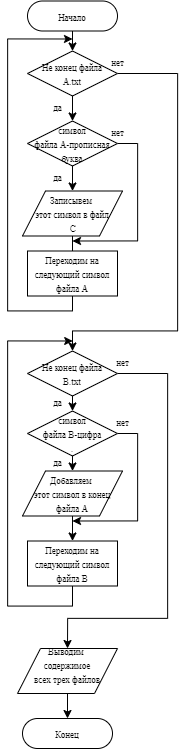

The diagram above was exported from draw.io. Its source (the exported page's mxGraphModel, read from the mxfile embedded in the PNG):
<mxGraphModel dx="3793" dy="1657" grid="1" gridSize="10" guides="1" tooltips="1" connect="1" arrows="1" fold="1" page="1" pageScale="1" pageWidth="827" pageHeight="1169" math="0" shadow="0">
  <root>
    <mxCell id="0" />
    <mxCell id="1" parent="0" />
    <mxCell id="AXMnuR8ojDC778ggaOFS-25" style="edgeStyle=orthogonalEdgeStyle;rounded=0;orthogonalLoop=1;jettySize=auto;html=1;exitX=0.5;exitY=1;exitDx=0;exitDy=0;entryX=0.5;entryY=0;entryDx=0;entryDy=0;fontFamily=Times New Roman;" edge="1" parent="1" source="AXMnuR8ojDC778ggaOFS-2" target="AXMnuR8ojDC778ggaOFS-22">
      <mxGeometry relative="1" as="geometry" />
    </mxCell>
    <mxCell id="AXMnuR8ojDC778ggaOFS-2" value="&lt;font style=&quot;font-size: 9px&quot;&gt;Начало&lt;/font&gt;" style="rounded=1;whiteSpace=wrap;html=1;arcSize=50;fontFamily=Times New Roman;" vertex="1" parent="1">
      <mxGeometry x="-150" y="12.5" width="90" height="30" as="geometry" />
    </mxCell>
    <mxCell id="AXMnuR8ojDC778ggaOFS-26" style="edgeStyle=orthogonalEdgeStyle;rounded=0;orthogonalLoop=1;jettySize=auto;html=1;exitX=0.5;exitY=1;exitDx=0;exitDy=0;entryX=0.5;entryY=0;entryDx=0;entryDy=0;fontFamily=Times New Roman;" edge="1" parent="1" source="AXMnuR8ojDC778ggaOFS-22" target="AXMnuR8ojDC778ggaOFS-23">
      <mxGeometry relative="1" as="geometry" />
    </mxCell>
    <mxCell id="AXMnuR8ojDC778ggaOFS-32" style="edgeStyle=orthogonalEdgeStyle;rounded=0;orthogonalLoop=1;jettySize=auto;html=1;exitX=1;exitY=0.5;exitDx=0;exitDy=0;fontFamily=Times New Roman;" edge="1" parent="1" source="AXMnuR8ojDC778ggaOFS-22">
      <mxGeometry relative="1" as="geometry">
        <mxPoint x="-105" y="362.5" as="targetPoint" />
        <Array as="points">
          <mxPoint y="85.5" />
          <mxPoint y="342.5" />
        </Array>
      </mxGeometry>
    </mxCell>
    <mxCell id="AXMnuR8ojDC778ggaOFS-22" value="&lt;font style=&quot;font-size: 9px&quot;&gt;Не конец файла&lt;br&gt;A.txt&lt;/font&gt;" style="rhombus;whiteSpace=wrap;html=1;fontFamily=Times New Roman;" vertex="1" parent="1">
      <mxGeometry x="-150" y="62.5" width="90" height="45" as="geometry" />
    </mxCell>
    <mxCell id="AXMnuR8ojDC778ggaOFS-28" style="edgeStyle=orthogonalEdgeStyle;rounded=0;orthogonalLoop=1;jettySize=auto;html=1;exitX=0.5;exitY=1;exitDx=0;exitDy=0;entryX=0.5;entryY=0;entryDx=0;entryDy=0;fontFamily=Times New Roman;" edge="1" parent="1" source="AXMnuR8ojDC778ggaOFS-23">
      <mxGeometry relative="1" as="geometry">
        <mxPoint x="-105" y="202.5" as="targetPoint" />
      </mxGeometry>
    </mxCell>
    <mxCell id="AXMnuR8ojDC778ggaOFS-33" style="edgeStyle=orthogonalEdgeStyle;rounded=0;orthogonalLoop=1;jettySize=auto;html=1;exitX=1;exitY=0.5;exitDx=0;exitDy=0;fontFamily=Times New Roman;" edge="1" parent="1" source="AXMnuR8ojDC778ggaOFS-23">
      <mxGeometry relative="1" as="geometry">
        <mxPoint x="-105" y="252.5" as="targetPoint" />
        <Array as="points">
          <mxPoint x="-40" y="155.5" />
          <mxPoint x="-40" y="252.5" />
        </Array>
      </mxGeometry>
    </mxCell>
    <mxCell id="AXMnuR8ojDC778ggaOFS-23" value="&lt;font style=&quot;font-size: 9px&quot;&gt;символ&lt;br&gt;файла A-прописная&lt;br&gt;буква&lt;/font&gt;" style="rhombus;whiteSpace=wrap;html=1;fontFamily=Times New Roman;" vertex="1" parent="1">
      <mxGeometry x="-150" y="132.5" width="90" height="45" as="geometry" />
    </mxCell>
    <mxCell id="AXMnuR8ojDC778ggaOFS-31" style="edgeStyle=orthogonalEdgeStyle;rounded=0;orthogonalLoop=1;jettySize=auto;html=1;exitX=0.5;exitY=1;exitDx=0;exitDy=0;fontFamily=Times New Roman;" edge="1" parent="1">
      <mxGeometry relative="1" as="geometry">
        <mxPoint x="-105" y="50.5" as="targetPoint" />
        <mxPoint x="-105" y="247.5" as="sourcePoint" />
        <Array as="points">
          <mxPoint x="-105" y="322.5" />
          <mxPoint x="-170" y="322.5" />
          <mxPoint x="-170" y="50.5" />
        </Array>
      </mxGeometry>
    </mxCell>
    <mxCell id="AXMnuR8ojDC778ggaOFS-29" value="&lt;font style=&quot;font-size: 9px&quot;&gt;да&lt;/font&gt;" style="text;html=1;align=center;verticalAlign=middle;resizable=0;points=[];autosize=1;strokeColor=none;fontFamily=Times New Roman;" vertex="1" parent="1">
      <mxGeometry x="-130" y="107.5" width="20" height="20" as="geometry" />
    </mxCell>
    <mxCell id="AXMnuR8ojDC778ggaOFS-35" value="&lt;font style=&quot;font-size: 9px&quot;&gt;нет&lt;/font&gt;" style="text;html=1;align=center;verticalAlign=middle;resizable=0;points=[];autosize=1;strokeColor=none;fontFamily=Times New Roman;" vertex="1" parent="1">
      <mxGeometry x="-75" y="132.5" width="30" height="20" as="geometry" />
    </mxCell>
    <mxCell id="AXMnuR8ojDC778ggaOFS-41" value="&lt;font style=&quot;font-size: 9px&quot;&gt;да&lt;/font&gt;" style="text;html=1;align=center;verticalAlign=middle;resizable=0;points=[];autosize=1;strokeColor=none;fontFamily=Times New Roman;" vertex="1" parent="1">
      <mxGeometry x="-130" y="177.5" width="20" height="20" as="geometry" />
    </mxCell>
    <mxCell id="AXMnuR8ojDC778ggaOFS-42" value="&lt;font style=&quot;font-size: 9px&quot;&gt;нет&lt;/font&gt;" style="text;html=1;align=center;verticalAlign=middle;resizable=0;points=[];autosize=1;strokeColor=none;fontFamily=Times New Roman;" vertex="1" parent="1">
      <mxGeometry x="-75" y="62.5" width="30" height="20" as="geometry" />
    </mxCell>
    <mxCell id="AXMnuR8ojDC778ggaOFS-43" value="&lt;font style=&quot;font-size: 9px&quot;&gt;Переходим на следующий символ файла A&lt;/font&gt;" style="rounded=0;whiteSpace=wrap;html=1;fontFamily=Times New Roman;" vertex="1" parent="1">
      <mxGeometry x="-150" y="262.5" width="90" height="45" as="geometry" />
    </mxCell>
    <mxCell id="AXMnuR8ojDC778ggaOFS-48" style="edgeStyle=orthogonalEdgeStyle;rounded=0;orthogonalLoop=1;jettySize=auto;html=1;exitX=0.5;exitY=1;exitDx=0;exitDy=0;entryX=0.5;entryY=0;entryDx=0;entryDy=0;fontFamily=Times New Roman;" edge="1" parent="1" source="AXMnuR8ojDC778ggaOFS-44" target="AXMnuR8ojDC778ggaOFS-45">
      <mxGeometry relative="1" as="geometry" />
    </mxCell>
    <mxCell id="AXMnuR8ojDC778ggaOFS-56" style="edgeStyle=orthogonalEdgeStyle;rounded=0;orthogonalLoop=1;jettySize=auto;html=1;exitX=1;exitY=0.5;exitDx=0;exitDy=0;fontFamily=Times New Roman;" edge="1" parent="1" source="AXMnuR8ojDC778ggaOFS-44">
      <mxGeometry relative="1" as="geometry">
        <mxPoint x="-110" y="660" as="targetPoint" />
        <Array as="points">
          <mxPoint x="-10" y="385" />
          <mxPoint x="-10" y="630" />
          <mxPoint x="-110" y="630" />
        </Array>
      </mxGeometry>
    </mxCell>
    <mxCell id="AXMnuR8ojDC778ggaOFS-44" value="&lt;font style=&quot;font-size: 9px&quot;&gt;Не конец файла&lt;br&gt;B.txt&lt;/font&gt;" style="rhombus;whiteSpace=wrap;html=1;fontFamily=Times New Roman;" vertex="1" parent="1">
      <mxGeometry x="-150" y="362.5" width="90" height="45" as="geometry" />
    </mxCell>
    <mxCell id="AXMnuR8ojDC778ggaOFS-49" style="edgeStyle=orthogonalEdgeStyle;rounded=0;orthogonalLoop=1;jettySize=auto;html=1;exitX=0.5;exitY=1;exitDx=0;exitDy=0;entryX=0.5;entryY=0;entryDx=0;entryDy=0;fontFamily=Times New Roman;" edge="1" parent="1" source="AXMnuR8ojDC778ggaOFS-45">
      <mxGeometry relative="1" as="geometry">
        <mxPoint x="-105" y="482.5" as="targetPoint" />
      </mxGeometry>
    </mxCell>
    <mxCell id="AXMnuR8ojDC778ggaOFS-57" style="edgeStyle=orthogonalEdgeStyle;rounded=0;orthogonalLoop=1;jettySize=auto;html=1;exitX=1;exitY=0.5;exitDx=0;exitDy=0;fontFamily=Times New Roman;" edge="1" parent="1" source="AXMnuR8ojDC778ggaOFS-45">
      <mxGeometry relative="1" as="geometry">
        <mxPoint x="-105" y="532.5" as="targetPoint" />
        <Array as="points">
          <mxPoint x="-40" y="445.5" />
          <mxPoint x="-40" y="532.5" />
        </Array>
      </mxGeometry>
    </mxCell>
    <mxCell id="AXMnuR8ojDC778ggaOFS-45" value="&lt;span style=&quot;font-size: 9px&quot;&gt;символ&lt;/span&gt;&lt;br style=&quot;font-size: 9px&quot;&gt;&lt;span style=&quot;font-size: 9px&quot;&gt;файла B-цифра&lt;br&gt;.&lt;br&gt;&lt;/span&gt;" style="rhombus;whiteSpace=wrap;html=1;fontFamily=Times New Roman;" vertex="1" parent="1">
      <mxGeometry x="-150" y="422.5" width="90" height="45" as="geometry" />
    </mxCell>
    <mxCell id="AXMnuR8ojDC778ggaOFS-50" style="edgeStyle=orthogonalEdgeStyle;rounded=0;orthogonalLoop=1;jettySize=auto;html=1;exitX=0.5;exitY=1;exitDx=0;exitDy=0;entryX=0.5;entryY=0;entryDx=0;entryDy=0;fontFamily=Times New Roman;" edge="1" parent="1" target="AXMnuR8ojDC778ggaOFS-47">
      <mxGeometry relative="1" as="geometry">
        <mxPoint x="-105" y="527.5" as="sourcePoint" />
      </mxGeometry>
    </mxCell>
    <mxCell id="AXMnuR8ojDC778ggaOFS-51" style="edgeStyle=orthogonalEdgeStyle;rounded=0;orthogonalLoop=1;jettySize=auto;html=1;exitX=0.5;exitY=1;exitDx=0;exitDy=0;fontFamily=Times New Roman;" edge="1" parent="1" source="AXMnuR8ojDC778ggaOFS-47">
      <mxGeometry relative="1" as="geometry">
        <mxPoint x="-104.80952380952385" y="352.5" as="targetPoint" />
        <Array as="points">
          <mxPoint x="-105" y="617.5" />
          <mxPoint x="-170" y="617.5" />
          <mxPoint x="-170" y="352.5" />
        </Array>
      </mxGeometry>
    </mxCell>
    <mxCell id="AXMnuR8ojDC778ggaOFS-47" value="&lt;font style=&quot;font-size: 9px&quot;&gt;Переходим на следующий символ файла B&lt;/font&gt;" style="rounded=0;whiteSpace=wrap;html=1;fontFamily=Times New Roman;" vertex="1" parent="1">
      <mxGeometry x="-150" y="552.5" width="90" height="45" as="geometry" />
    </mxCell>
    <mxCell id="AXMnuR8ojDC778ggaOFS-52" value="&lt;font style=&quot;font-size: 9px&quot;&gt;да&lt;/font&gt;" style="text;html=1;align=center;verticalAlign=middle;resizable=0;points=[];autosize=1;strokeColor=none;fontFamily=Times New Roman;" vertex="1" parent="1">
      <mxGeometry x="-130" y="402.5" width="20" height="20" as="geometry" />
    </mxCell>
    <mxCell id="AXMnuR8ojDC778ggaOFS-53" value="&lt;font style=&quot;font-size: 9px&quot;&gt;да&lt;/font&gt;" style="text;html=1;align=center;verticalAlign=middle;resizable=0;points=[];autosize=1;strokeColor=none;fontFamily=Times New Roman;" vertex="1" parent="1">
      <mxGeometry x="-130" y="462.5" width="20" height="20" as="geometry" />
    </mxCell>
    <mxCell id="AXMnuR8ojDC778ggaOFS-54" value="&lt;font style=&quot;font-size: 9px&quot;&gt;нет&lt;/font&gt;" style="text;html=1;align=center;verticalAlign=middle;resizable=0;points=[];autosize=1;strokeColor=none;fontFamily=Times New Roman;" vertex="1" parent="1">
      <mxGeometry x="-70" y="362.5" width="30" height="20" as="geometry" />
    </mxCell>
    <mxCell id="AXMnuR8ojDC778ggaOFS-55" value="&lt;font style=&quot;font-size: 9px&quot;&gt;нет&lt;/font&gt;" style="text;html=1;align=center;verticalAlign=middle;resizable=0;points=[];autosize=1;strokeColor=none;fontFamily=Times New Roman;" vertex="1" parent="1">
      <mxGeometry x="-70" y="422.5" width="30" height="20" as="geometry" />
    </mxCell>
    <mxCell id="AXMnuR8ojDC778ggaOFS-61" style="edgeStyle=orthogonalEdgeStyle;rounded=0;orthogonalLoop=1;jettySize=auto;html=1;exitX=0.5;exitY=1;exitDx=0;exitDy=0;fontFamily=Times New Roman;" edge="1" parent="1" source="AXMnuR8ojDC778ggaOFS-58">
      <mxGeometry relative="1" as="geometry">
        <mxPoint x="-110" y="730" as="targetPoint" />
      </mxGeometry>
    </mxCell>
    <mxCell id="AXMnuR8ojDC778ggaOFS-58" value="&lt;font style=&quot;font-size: 9px&quot;&gt;Выводим &lt;br&gt;содержимое&lt;br&gt;всех трех файлов&lt;br&gt;&lt;br&gt;&lt;/font&gt;" style="shape=parallelogram;html=1;strokeWidth=1;perimeter=parallelogramPerimeter;whiteSpace=wrap;rounded=0;arcSize=12;size=0.23;fontFamily=Times New Roman;" vertex="1" parent="1">
      <mxGeometry x="-160" y="660" width="100" height="45" as="geometry" />
    </mxCell>
    <mxCell id="AXMnuR8ojDC778ggaOFS-63" value="&lt;span style=&quot;font-size: 9px&quot;&gt;Записывем &lt;br&gt;этот символ в файл&lt;br&gt;&amp;nbsp;С&lt;/span&gt;&lt;font size=&quot;1&quot;&gt;&lt;br&gt;&lt;/font&gt;" style="shape=parallelogram;html=1;strokeWidth=1;perimeter=parallelogramPerimeter;whiteSpace=wrap;rounded=0;arcSize=12;size=0.23;fontFamily=Times New Roman;" vertex="1" parent="1">
      <mxGeometry x="-155" y="202.5" width="100" height="45" as="geometry" />
    </mxCell>
    <mxCell id="AXMnuR8ojDC778ggaOFS-64" value="&lt;span style=&quot;font-size: 9px&quot;&gt;Добавляем &lt;br&gt;этот символ в конец файла А&lt;/span&gt;&lt;font size=&quot;1&quot;&gt;&lt;br&gt;&lt;/font&gt;" style="shape=parallelogram;html=1;strokeWidth=1;perimeter=parallelogramPerimeter;whiteSpace=wrap;rounded=0;arcSize=12;size=0.23;fontFamily=Times New Roman;" vertex="1" parent="1">
      <mxGeometry x="-155" y="482.5" width="100" height="45" as="geometry" />
    </mxCell>
    <mxCell id="AXMnuR8ojDC778ggaOFS-65" value="&lt;font style=&quot;font-size: 9px&quot;&gt;Конец&lt;/font&gt;" style="rounded=1;whiteSpace=wrap;html=1;arcSize=50;fontFamily=Times New Roman;" vertex="1" parent="1">
      <mxGeometry x="-155" y="730" width="90" height="30" as="geometry" />
    </mxCell>
  </root>
</mxGraphModel>